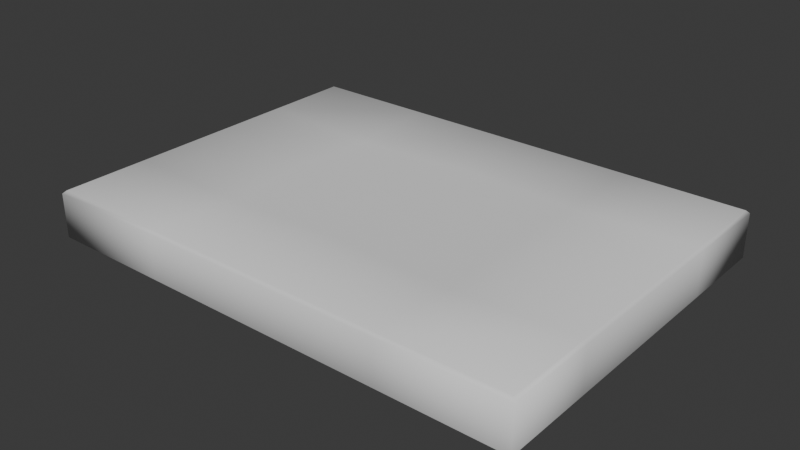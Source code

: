 # Source: Mattress_kyleM.blend  (saved by Blender 4.1.24; exported with 4.5.12 LTS)
import bpy
from mathutils import Matrix  # noqa: F401  (used for matrix-valued properties, if any)

bpy.ops.wm.read_factory_settings(use_empty=True)
scene = bpy.context.scene
scene.name = 'Scene'

# ---- collections
col_collection = bpy.data.collections.new('Collection'); scene.collection.children.link(col_collection)

# ---- world
world_world = bpy.data.worlds.new('World'); scene.world = world_world
world_world.use_nodes = True; world_world.node_tree.nodes.clear()
_N = world_world.node_tree.nodes; _L = world_world.node_tree.links
n0 = _N.new('ShaderNodeOutputWorld'); n0.name = 'World Output'; n0.location = (300, 300)
n1 = _N.new('ShaderNodeBackground'); n1.name = 'Background'; n1.location = (10, 300)
n1.inputs[0].default_value = (0.05088, 0.05088, 0.05088, 1.0)
_L.new(n1.outputs[0], n0.inputs[0])
n0.is_active_output = True
world_world.color = (0.05088, 0.05088, 0.05088)
world_world.use_sun_shadow = False
world_world.sun_shadow_jitter_overblur = 0.0

# ---- meshes
me_cube_002 = bpy.data.meshes.new('Cube.002')
me_cube_002.from_pydata([(0.0, -1.519, 0.183), (0.0, -1.494, 0.208), (0.0, 1.519, 0.183), (0.0, 1.494, 0.208), (-2.058, -1.494, 0.208), (-2.083, -1.519, 0.183), (-2.058, 1.494, 0.208), (-2.083, 1.519, 0.183), (2.058, -1.494, 0.208), (2.083, -1.519, 0.183), (2.058, 1.494, 0.208), (2.083, 1.519, 0.183), (-2.065, -1.501, -0.208), (-2.083, -1.519, -0.19), (-2.083, 1.519, -0.19), (-2.065, 1.501, -0.208), (2.083, -1.519, -0.19), (2.065, -1.501, -0.208), (2.083, 1.519, -0.19), (2.065, 1.501, -0.208), (0.0, 1.501, -0.208), (0.0, 1.519, -0.19), (0.0, -1.501, -0.208), (0.0, -1.519, -0.19), (1.042, -1.519, -0.19), (1.033, 1.501, -0.208), (1.029, -1.494, 0.208), (1.029, 1.494, 0.208), (1.042, -1.519, 0.183), (1.042, 1.519, 0.183), (1.042, 1.519, -0.19), (1.033, -1.501, -0.208), (-1.033, -1.501, -0.208), (-1.042, 1.519, 0.183), (-1.029, -1.494, 0.208), (-1.042, 1.519, -0.19), (-1.042, -1.519, 0.183), (-1.029, 1.494, 0.208), (-1.033, 1.501, -0.208), (-1.042, -1.519, -0.19), (-2.058, 0.0, 0.208), (-2.083, 0.0, 0.183), (2.058, 0.0, 0.208), (2.083, 0.0, 0.183), (-2.065, 0.0, -0.208), (-2.083, 0.0, -0.19), (2.065, 0.0, -0.208), (2.083, 0.0, -0.19), (0.0, 0.0, -0.208), (0.0, 0.0, 0.1608), (1.029, 0.0, 0.208), (1.033, 0.0, -0.208), (-1.033, 0.0, -0.208), (-1.029, 0.0, 0.208), (-2.083, -0.7593, 0.183), (2.058, -0.7468, 0.208), (-2.065, -0.7503, -0.208), (2.083, -0.7593, -0.19), (0.0, -0.7503, -0.208), (0.0, -0.7468, 0.208), (1.029, -0.7468, 0.1654), (1.033, -0.7503, -0.208), (-1.033, -0.7503, -0.208), (-1.029, -0.7468, 0.1739), (-2.058, -0.7468, 0.208), (2.083, -0.7593, 0.183), (-2.083, -0.7593, -0.19), (2.065, -0.7503, -0.208), (-2.058, 0.7468, 0.208), (2.083, 0.7593, 0.183), (-2.083, 0.7593, -0.19), (2.065, 0.7503, -0.208), (-2.083, 0.7593, 0.183), (2.058, 0.7468, 0.208), (-2.065, 0.7503, -0.208), (2.083, 0.7593, -0.19), (0.0, 0.7503, -0.208), (0.0, 0.7468, 0.208), (1.029, 0.7468, 0.1838), (1.033, 0.7503, -0.208), (-1.033, 0.7503, -0.208), (-1.029, 0.7468, 0.1546)], [], [(63, 64, 4, 34), (62, 58, 22, 32), (30, 29, 11, 18), (39, 36, 5, 13), (57, 65, 9, 16), (68, 6, 7, 72), (27, 10, 11, 29), (55, 8, 9, 65), (34, 4, 5, 36), (70, 72, 7, 14), (56, 12, 13, 66), (38, 15, 14, 35), (71, 19, 18, 75), (31, 17, 16, 24), (61, 67, 17, 31), (32, 22, 23, 39), (25, 20, 21, 30), (26, 1, 0, 28), (37, 3, 2, 33), (24, 28, 0, 23), (35, 33, 2, 21), (60, 59, 1, 26), (55, 60, 26, 8), (16, 9, 28, 24), (8, 26, 28, 9), (19, 25, 30, 18), (58, 61, 31, 22), (22, 31, 24, 23), (3, 27, 29, 2), (21, 2, 29, 30), (14, 7, 33, 35), (6, 37, 33, 7), (12, 32, 39, 13), (20, 38, 35, 21), (1, 34, 36, 0), (23, 0, 36, 39), (56, 62, 32, 12), (59, 63, 34, 1), (77, 81, 53, 49), (74, 80, 52, 44), (76, 79, 51, 48), (73, 78, 50, 42), (78, 77, 49, 50), (79, 71, 46, 51), (67, 46, 47, 57), (74, 44, 45, 70), (66, 54, 41, 45), (73, 42, 43, 69), (64, 40, 41, 54), (75, 69, 43, 47), (80, 76, 48, 52), (81, 68, 40, 53), (4, 64, 54, 5), (13, 5, 54, 66), (17, 67, 57, 16), (49, 53, 63, 59), (44, 52, 62, 56), (48, 51, 61, 58), (42, 50, 60, 55), (50, 49, 59, 60), (51, 46, 67, 61), (44, 56, 66, 45), (42, 55, 65, 43), (47, 43, 65, 57), (52, 48, 58, 62), (53, 40, 64, 63), (37, 6, 68, 81), (38, 20, 76, 80), (18, 11, 69, 75), (10, 73, 69, 11), (15, 74, 70, 14), (25, 19, 71, 79), (27, 3, 77, 78), (10, 27, 78, 73), (20, 25, 79, 76), (15, 38, 80, 74), (3, 37, 81, 77), (46, 71, 75, 47), (45, 41, 72, 70), (40, 68, 72, 41)])
me_cube_002.polygons.foreach_set('use_smooth', [True] * 80)
_uv = me_cube_002.uv_layers.new(name='UVMap')
_uv.uv.foreach_set('vector', [0.8118, 0.6865, 0.8735, 0.6865, 0.8735, 0.7479, 0.8118, 0.7479, 0.188, 0.6868, 0.25, 0.6868, 0.25, 0.7485, 0.188, 0.7485, 0.3858, 0.4375, 0.61, 0.4375, 0.61, 0.5, 0.3858, 0.5, 0.3858, 0.9375, 0.61, 0.9375, 0.61, 1.0, 0.3858, 1.0, 0.3858, 0.6875, 0.61, 0.6875, 0.61, 0.75, 0.3858, 0.75, 0.8735, 0.5635, 0.8735, 0.5021, 0.875, 0.5, 0.875, 0.5625, 0.6882, 0.5021, 0.6265, 0.5021, 0.625, 0.5, 0.6875, 0.5, 0.6265, 0.6865, 0.6265, 0.7479, 0.61, 0.75, 0.61, 0.6875, 0.8118, 0.7479, 0.8735, 0.7479, 0.875, 0.75, 0.8125, 0.75, 0.3858, 0.1875, 0.61, 0.1875, 0.61, 0.25, 0.3858, 0.25, 0.1261, 0.6868, 0.1261, 0.7485, 0.125, 0.75, 0.125, 0.6875, 0.188, 0.5015, 0.1261, 0.5015, 0.125, 0.5, 0.1875, 0.5, 0.3739, 0.5632, 0.3739, 0.5015, 0.3858, 0.5, 0.3858, 0.5625, 0.312, 0.7485, 0.3739, 0.7485, 0.375, 0.75, 0.3125, 0.75, 0.312, 0.6868, 0.3739, 0.6868, 0.3739, 0.7485, 0.312, 0.7485, 0.188, 0.7485, 0.25, 0.7485, 0.25, 0.75, 0.1875, 0.75, 0.312, 0.5015, 0.25, 0.5015, 0.25, 0.5, 0.3125, 0.5, 0.6882, 0.7479, 0.75, 0.7479, 0.75, 0.75, 0.6875, 0.75, 0.8118, 0.5021, 0.75, 0.5021, 0.75, 0.5, 0.8125, 0.5, 0.3858, 0.8125, 0.61, 0.8125, 0.61, 0.875, 0.3858, 0.875, 0.3858, 0.3125, 0.61, 0.3125, 0.61, 0.375, 0.3858, 0.375, 0.6882, 0.6865, 0.75, 0.6865, 0.75, 0.7479, 0.6882, 0.7479, 0.6265, 0.6865, 0.6882, 0.6865, 0.6882, 0.7479, 0.6265, 0.7479, 0.3858, 0.75, 0.61, 0.75, 0.61, 0.8125, 0.3858, 0.8125, 0.6265, 0.7479, 0.6882, 0.7479, 0.6875, 0.75, 0.625, 0.75, 0.3739, 0.5015, 0.312, 0.5015, 0.3125, 0.5, 0.375, 0.5, 0.25, 0.6868, 0.312, 0.6868, 0.312, 0.7485, 0.25, 0.7485, 0.25, 0.7485, 0.312, 0.7485, 0.3125, 0.75, 0.25, 0.75, 0.75, 0.5021, 0.6882, 0.5021, 0.6875, 0.5, 0.75, 0.5, 0.3858, 0.375, 0.61, 0.375, 0.61, 0.4375, 0.3858, 0.4375, 0.3858, 0.25, 0.61, 0.25, 0.61, 0.3125, 0.3858, 0.3125, 0.8735, 0.5021, 0.8118, 0.5021, 0.8125, 0.5, 0.875, 0.5, 0.1261, 0.7485, 0.188, 0.7485, 0.1875, 0.75, 0.125, 0.75, 0.25, 0.5015, 0.188, 0.5015, 0.1875, 0.5, 0.25, 0.5, 0.75, 0.7479, 0.8118, 0.7479, 0.8125, 0.75, 0.75, 0.75, 0.3858, 0.875, 0.61, 0.875, 0.61, 0.9375, 0.3858, 0.9375, 0.1261, 0.6868, 0.188, 0.6868, 0.188, 0.7485, 0.1261, 0.7485, 0.75, 0.6865, 0.8118, 0.6865, 0.8118, 0.7479, 0.75, 0.7479, 0.75, 0.5635, 0.8118, 0.5635, 0.8118, 0.625, 0.75, 0.625, 0.1261, 0.5632, 0.188, 0.5632, 0.188, 0.625, 0.1261, 0.625, 0.25, 0.5632, 0.312, 0.5632, 0.312, 0.625, 0.25, 0.625, 0.6265, 0.5635, 0.6882, 0.5635, 0.6882, 0.625, 0.6265, 0.625, 0.6882, 0.5635, 0.75, 0.5635, 0.75, 0.625, 0.6882, 0.625, 0.312, 0.5632, 0.3739, 0.5632, 0.3739, 0.625, 0.312, 0.625, 0.3739, 0.6868, 0.3739, 0.625, 0.3858, 0.625, 0.3858, 0.6875, 0.1261, 0.5632, 0.1261, 0.625, 0.125, 0.625, 0.125, 0.5625, 0.3858, 0.0625, 0.61, 0.0625, 0.61, 0.125, 0.3858, 0.125, 0.6265, 0.5635, 0.6265, 0.625, 0.61, 0.625, 0.61, 0.5625, 0.8735, 0.6865, 0.8735, 0.625, 0.875, 0.625, 0.875, 0.6875, 0.3858, 0.5625, 0.61, 0.5625, 0.61, 0.625, 0.3858, 0.625, 0.188, 0.5632, 0.25, 0.5632, 0.25, 0.625, 0.188, 0.625, 0.8118, 0.5635, 0.8735, 0.5635, 0.8735, 0.625, 0.8118, 0.625, 0.8735, 0.7479, 0.8735, 0.6865, 0.875, 0.6875, 0.875, 0.75, 0.3858, 0.0, 0.61, 0.0, 0.61, 0.0625, 0.3858, 0.0625, 0.3739, 0.7485, 0.3739, 0.6868, 0.3858, 0.6875, 0.3858, 0.75, 0.75, 0.625, 0.8118, 0.625, 0.8118, 0.6865, 0.75, 0.6865, 0.1261, 0.625, 0.188, 0.625, 0.188, 0.6868, 0.1261, 0.6868, 0.25, 0.625, 0.312, 0.625, 0.312, 0.6868, 0.25, 0.6868, 0.6265, 0.625, 0.6882, 0.625, 0.6882, 0.6865, 0.6265, 0.6865, 0.6882, 0.625, 0.75, 0.625, 0.75, 0.6865, 0.6882, 0.6865, 0.312, 0.625, 0.3739, 0.625, 0.3739, 0.6868, 0.312, 0.6868, 0.1261, 0.625, 0.1261, 0.6868, 0.125, 0.6875, 0.125, 0.625, 0.6265, 0.625, 0.6265, 0.6865, 0.61, 0.6875, 0.61, 0.625, 0.3858, 0.625, 0.61, 0.625, 0.61, 0.6875, 0.3858, 0.6875, 0.188, 0.625, 0.25, 0.625, 0.25, 0.6868, 0.188, 0.6868, 0.8118, 0.625, 0.8735, 0.625, 0.8735, 0.6865, 0.8118, 0.6865, 0.8118, 0.5021, 0.8735, 0.5021, 0.8735, 0.5635, 0.8118, 0.5635, 0.188, 0.5015, 0.25, 0.5015, 0.25, 0.5632, 0.188, 0.5632, 0.3858, 0.5, 0.61, 0.5, 0.61, 0.5625, 0.3858, 0.5625, 0.6265, 0.5021, 0.6265, 0.5635, 0.61, 0.5625, 0.61, 0.5, 0.1261, 0.5015, 0.1261, 0.5632, 0.125, 0.5625, 0.125, 0.5, 0.312, 0.5015, 0.3739, 0.5015, 0.3739, 0.5632, 0.312, 0.5632, 0.6882, 0.5021, 0.75, 0.5021, 0.75, 0.5635, 0.6882, 0.5635, 0.6265, 0.5021, 0.6882, 0.5021, 0.6882, 0.5635, 0.6265, 0.5635, 0.25, 0.5015, 0.312, 0.5015, 0.312, 0.5632, 0.25, 0.5632, 0.1261, 0.5015, 0.188, 0.5015, 0.188, 0.5632, 0.1261, 0.5632, 0.75, 0.5021, 0.8118, 0.5021, 0.8118, 0.5635, 0.75, 0.5635, 0.3739, 0.625, 0.3739, 0.5632, 0.3858, 0.5625, 0.3858, 0.625, 0.3858, 0.125, 0.61, 0.125, 0.61, 0.1875, 0.3858, 0.1875, 0.8735, 0.625, 0.8735, 0.5635, 0.875, 0.5625, 0.875, 0.625])
me_cube_002.update()

# ---- objects
ob_cube_020 = bpy.data.objects.new('Cube.020', me_cube_002)

# ---- transforms, parenting, visibility, modifiers, constraints
ob_cube_020.location = (1.166, 1.457, 0.3)

# ---- collection membership
col_collection.objects.link(ob_cube_020)

# ---- scene / render settings (as saved in the file)
scene.frame_start = 1; scene.frame_end = 250; scene.frame_set(0)
scene.render.engine = 'BLENDER_EEVEE_NEXT'
scene.cycles.sampling_pattern = 'TABULATED_SOBOL'
scene.eevee.ray_tracing_options.trace_max_roughness = 0.0
bpy.context.view_layer.update()

# ---- added for rendering (the .blend has no active camera and no usable light): camera, sun
cam_auto = bpy.data.cameras.new('AutoCamera')
cam_auto.lens = 50.0
cam_auto.sensor_width = 36.0
cam_auto.clip_end = 1000.0
ob_auto_camera = bpy.data.objects.new('AutoCamera', cam_auto)
scene.collection.objects.link(ob_auto_camera)
ob_auto_camera.location = (5.95181, -4.28579, 4.12858)
ob_auto_camera.rotation_euler = (1.09748, -7.21219e-08, 0.694738)
scene.camera = ob_auto_camera
light_auto_sun = bpy.data.lights.new('AutoSun', 'SUN')
light_auto_sun.energy = 3.0
light_auto_sun.angle = 0.0523599
ob_auto_sun = bpy.data.objects.new('AutoSun', light_auto_sun)
scene.collection.objects.link(ob_auto_sun)
ob_auto_sun.rotation_euler = (0.872665, 0.174533, 0.523599)
bpy.context.view_layer.update()
